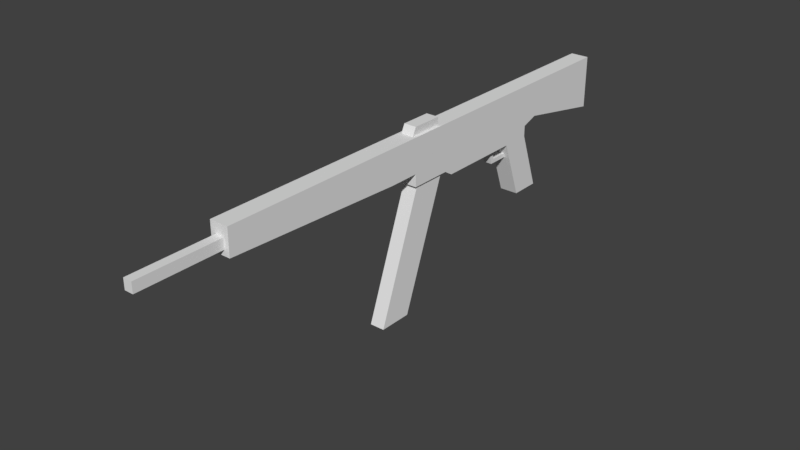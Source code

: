 # Source: rifle.blend  (saved by Blender 2.79.0; exported with 4.5.12 LTS)
import bpy
from mathutils import Matrix  # noqa: F401  (used for matrix-valued properties, if any)

bpy.ops.wm.read_factory_settings(use_empty=True)
scene = bpy.context.scene
scene.name = 'Scene'

# ---- collections
col_collection_1 = bpy.data.collections.new('Collection 1'); scene.collection.children.link(col_collection_1)

# ---- materials (node trees are filled in below, after node groups)
mat_chiaro_001 = bpy.data.materials.new('chiaro.001')
mat_chiaro_001.alpha_threshold = 0.0
mat_chiaro_001.use_transparent_shadow = False
mat_chiaro_001.roughness = 0.5
mat_chiaro_001.line_color = (0.0, 0.0, 0.0, 1.0)
mat_scuro_001 = bpy.data.materials.new('scuro.001')
mat_scuro_001.alpha_threshold = 0.0
mat_scuro_001.use_transparent_shadow = False
mat_scuro_001.roughness = 0.5

# ---- material node trees

# ---- world
world_world = bpy.data.worlds.new('World'); scene.world = world_world
world_world.color = (0.05088, 0.05088, 0.05088)
world_world.use_sun_shadow = False
world_world.sun_shadow_jitter_overblur = 0.0
world_world.cycles.sampling_method = 'MANUAL'

# ---- meshes
me_cube_001 = bpy.data.meshes.new('Cube.001')
me_cube_001.from_pydata([(-0.0284, 0.4885, 0.1748), (-0.0284, 0.4885, 0.339), (0.0284, 0.4885, 0.1748), (0.0284, 0.4885, 0.339), (-0.0284, 0.2014, 0.229), (-0.0284, 0.2014, 0.339), (0.0284, 0.2014, 0.339), (0.0284, 0.2014, 0.229), (0.0284, -0.2338, 0.1958), (-0.0284, -0.2069, 0.339), (0.0284, -0.2069, 0.339), (0.0284, -0.2069, 0.1791), (-0.0284, 0.1511, 0.1791), (0.0284, 0.1511, 0.1791), (-0.0284, -0.2069, 0.1791), (0.0284, -0.2338, 0.339), (-0.0284, 0.05938, 0.1791), (0.0284, 0.05938, 0.1791), (-0.0284, 0.2165, 0.0), (0.0284, 0.2165, 0.0), (0.0284, 0.1247, 0.0), (-0.0284, 0.1247, 0.0), (-0.0284, -0.2338, 0.339), (-0.0284, -0.2338, 0.1958), (-0.0284, -0.3628, 0.1958), (0.0284, -0.3628, 0.1958), (-0.0284, -0.3519, 0.339), (0.0284, -0.3519, 0.339), (0.0284, -0.3628, 0.2343), (-0.0284, -0.3628, 0.2343), (-0.0284, -0.4579, 0.2343), (-0.0284, -0.4579, 0.339), (0.0284, -0.4579, 0.339), (0.0284, -0.4579, 0.2343), (-0.0284, -1.023, 0.2582), (-0.0284, -1.023, 0.339), (0.0284, -1.023, 0.339), (0.0284, -1.023, 0.2582), (-0.0134, -1.0, 0.276), (-0.0134, -1.0, 0.3069), (0.0134, -1.0, 0.3069), (0.0134, -1.0, 0.276), (-0.0134, -1.278, 0.276), (-0.0134, -1.278, 0.3069), (0.0134, -1.278, 0.3069), (0.0134, -1.278, 0.276), (0.0226, -0.247, 0.1958), (-0.0226, -0.247, 0.1958), (-0.0226, -0.3496, 0.1958), (0.0226, -0.3496, 0.1958), (-0.0226, -0.3906, -0.1915), (0.0226, -0.3906, -0.1915), (-0.0226, -0.4933, -0.1915), (0.0226, -0.4933, -0.1915), (0.0284, 0.1511, 0.2122), (-0.0284, 0.1511, 0.2122), (0.01933, -0.2595, 0.3347), (-0.01933, -0.2595, 0.3347), (-0.01933, -0.3675, 0.3347), (0.01933, -0.3675, 0.3347), (0.01933, -0.2595, 0.3637), (-0.01933, -0.2595, 0.3637), (0.01933, -0.3533, 0.3637), (-0.01933, -0.3533, 0.3637), (0.01146, 0.09395, 0.132), (-0.01483, 0.09395, 0.132), (0.01146, -0.008315, 0.1957), (0.01146, 0.009301, 0.132), (-0.01483, 0.009301, 0.132), (-0.01483, -0.008315, 0.1957), (0.01146, 0.09041, 0.1447), (-0.01483, 0.09041, 0.1447), (0.01146, 0.01963, 0.1447), (-0.01483, 0.01963, 0.1447), (0.01146, 0.005096, 0.1957), (-0.01483, 0.005096, 0.1957), (-0.0284, 0.1812, 0.0), (0.0284, 0.1812, 0.0)], [(76, 77)], [(4, 5, 1, 0), (0, 1, 3, 2), (2, 3, 6, 7), (0, 2, 7, 4), (3, 1, 5, 6), (7, 6, 10, 11), (9, 14, 23, 22), (15, 22, 26, 27), (5, 4, 14, 9), (6, 5, 9, 10), (16, 12, 18, 21), (4, 7, 54, 55), (7, 11, 17, 13, 54), (14, 4, 55, 12, 16), (18, 19, 20, 21), (16, 17, 11, 14), (17, 16, 21, 20), (13, 17, 20, 19), (12, 13, 19, 18), (10, 9, 22, 15), (11, 10, 15, 8), (14, 11, 8, 23), (25, 28, 29, 24), (23, 8, 25, 24), (22, 23, 24, 29, 26), (8, 15, 27, 28, 25), (30, 33, 37, 34), (26, 29, 30, 31), (29, 28, 33, 30), (28, 27, 32, 33), (27, 26, 31, 32), (34, 37, 36, 35), (32, 31, 35, 36), (33, 32, 36, 37), (31, 30, 34, 35), (42, 45, 44, 43), (39, 38, 42, 43), (38, 41, 45, 42), (40, 39, 43, 44), (41, 40, 44, 45), (47, 48, 49, 46), (50, 51, 53, 52), (48, 47, 50, 52), (49, 48, 52, 53), (46, 49, 53, 51), (47, 46, 51, 50), (55, 54, 13, 12), (60, 61, 63, 62), (57, 58, 63, 61), (56, 57, 61, 60), (59, 56, 60, 62), (58, 59, 62, 63), (72, 73, 75, 74), (65, 64, 67, 68), (68, 67, 66, 69), (66, 67, 72, 74), (70, 72, 67, 64), (68, 73, 71, 65), (68, 69, 75, 73), (71, 73, 72, 70)])
_uv = me_cube_001.uv_layers.new(name='UVMap')
_uv.uv.foreach_set('vector', [0.0, 0.0, 0.0, 0.0, 0.0, 0.0, 0.0, 0.0, 0.0, 0.0, 0.0, 0.0, 0.0, 0.0, 0.0, 0.0, 0.0, 0.0, 0.0, 0.0, 0.0, 0.0, 0.0, 0.0, 0.0, 0.0, 0.0, 0.0, 0.0, 0.0, 0.0, 0.0, 0.0, 0.0, 0.0, 0.0, 0.0, 0.0, 0.0, 0.0, 0.0, 0.0, 0.0, 0.0, 0.0, 0.0, 0.0, 0.0, 0.0, 0.0, 0.0, 0.0, 0.0, 0.0, 0.0, 0.0, 0.0, 0.0, 0.0, 0.0, 0.0, 0.0, 0.0, 0.0, 0.0, 0.0, 0.0, 0.0, 0.0, 0.0, 0.0, 0.0, 0.0, 0.0, 0.0, 0.0, 0.0, 0.0, 0.0, 0.0, 0.0, 0.0, 0.0, 0.0, 0.0, 0.0, 0.0, 0.0, 0.0, 0.0, 0.0, 0.0, 0.0, 0.0, 0.0, 0.0, 0.0, 0.0, 0.0, 0.0, 0.0, 0.0, 0.0, 0.0, 0.0, 0.0, 0.0, 0.0, 0.0, 0.0, 0.0, 0.0, 0.0, 0.0, 0.0, 0.0, 0.0, 0.0, 0.0, 0.0, 0.0, 0.0, 0.0, 0.0, 0.0, 0.0, 0.0, 0.0, 0.0, 0.0, 0.0, 0.0, 0.0, 0.0, 0.0, 0.0, 0.0, 0.0, 0.0, 0.0, 0.0, 0.0, 0.0, 0.0, 0.0, 0.0, 0.0, 0.0, 0.0, 0.0, 0.0, 0.0, 0.0, 0.0, 0.0, 0.0, 0.0, 0.0, 0.0, 0.0, 0.0, 0.0, 0.0, 0.0, 0.0, 0.0, 0.0, 0.0, 0.0, 0.0, 0.0, 0.0, 0.0, 0.0, 0.0, 0.0, 0.0, 0.0, 0.0, 0.0, 0.0, 0.0, 0.0, 0.0, 0.0, 0.0, 0.0, 0.0, 0.0, 0.0, 0.0, 0.0, 0.0, 0.0, 0.0, 0.0, 0.0, 0.0, 0.0, 0.0, 0.0, 0.0, 0.0, 0.0, 0.0, 0.0, 0.0, 0.0, 0.0, 0.0, 0.0, 0.0, 0.0, 0.0, 0.0, 0.0, 0.0, 0.0, 0.0, 0.0, 0.0, 0.0, 0.0, 0.0, 0.0, 0.0, 0.0, 0.0, 0.0, 0.0, 0.0, 0.0, 0.0, 0.0, 0.0, 0.0, 0.0, 0.0, 0.0, 0.0, 0.0, 0.0, 0.0, 0.0, 0.0, 0.0, 0.0, 0.0, 0.0, 0.0, 0.0, 0.0, 0.0, 0.0, 0.0, 0.0, 0.0, 0.0, 0.0, 0.0, 0.0, 0.0, 0.0, 0.0, 0.0, 0.0, 0.0, 0.0, 0.0, 0.0, 0.0, 0.0, 0.0, 0.0, 0.0, 0.0, 0.0, 0.0, 0.0, 0.0, 0.0, 0.0, 0.0, 0.0, 0.0, 0.0, 0.0, 0.0, 0.0, 0.0, 0.0, 0.0, 0.0, 0.0, 0.0, 0.0, 0.0, 0.0, 0.0, 0.0, 0.0, 0.0, 0.0, 0.0, 0.0, 0.0, 0.0, 0.0, 0.0, 0.0, 0.0, 0.0, 0.0, 0.0, 0.0, 0.0, 0.0, 0.0, 0.0, 0.0, 0.0, 0.0, 0.0, 0.0, 0.0, 0.0, 0.0, 0.0, 0.0, 0.0, 0.0, 0.0, 0.0, 0.0, 0.0, 0.0, 0.0, 0.0, 0.0, 0.0, 0.0, 0.0, 0.0, 0.0, 0.0, 0.0, 0.0, 0.0, 0.0, 0.0, 0.0, 0.0, 0.0, 0.0, 0.0, 0.0, 0.0, 0.0, 0.0, 0.0, 0.0, 0.0, 0.0, 0.0, 0.0, 0.0, 0.0, 0.0, 0.0, 0.0, 0.0, 0.0, 0.0, 0.0, 0.0, 0.0, 0.0, 0.0, 0.0, 0.0, 0.0, 0.0, 0.0, 0.0, 0.0, 0.0, 0.0, 0.0, 0.0, 0.0, 0.0, 0.0, 0.0, 0.0, 0.0, 0.0, 0.0, 0.0, 0.0, 0.0, 0.0, 0.0, 0.0, 0.0, 0.0, 0.0, 0.0, 0.0, 0.0, 0.0, 0.0, 0.0, 0.0, 0.0, 0.0, 0.0, 0.0, 0.0, 0.0, 0.0, 0.0, 0.0, 0.0, 0.0, 0.7998, 0.9172, 0.8078, 0.9172, 0.8078, 0.9354, 0.7998, 0.9354, 0.7935, 0.5514, 0.8016, 0.5514, 0.8016, 0.5827, 0.7935, 0.5827, 0.9317, 0.5738, 0.9237, 0.5738, 0.9237, 0.5514, 0.9317, 0.5514, 0.7661, 0.06117, 0.7885, 0.06117, 0.7846, 0.06527, 0.7661, 0.06527, 0.7846, 0.09136, 0.7846, 0.06527, 0.7885, 0.06117, 0.7885, 0.09244, 0.3624, 0.7922, 0.3585, 0.7881, 0.3585, 0.762, 0.3624, 0.7609, 0.3624, 0.7922, 0.34, 0.7922, 0.34, 0.7881, 0.3585, 0.7881, 0.2179, 0.7855, 0.2179, 0.8115, 0.2099, 0.8115, 0.2099, 0.7855])
me_cube_001.materials.append(mat_chiaro_001)
me_cube_001.materials.append(mat_scuro_001)
me_cube_001.use_remesh_preserve_volume = False
me_cube_001.use_remesh_preserve_attributes = False
me_cube_001.use_mirror_vertex_groups = False
me_cube_001.update()

# ---- objects
ob_cube = bpy.data.objects.new('Cube', me_cube_001)

# ---- transforms, parenting, visibility, modifiers, constraints
ob_cube.location = (-0.3242, -0.03121, -0.07845)
ob_cube.lineart.crease_threshold = 0.0

# ---- collection membership
col_collection_1.objects.link(ob_cube)

# ---- scene / render settings (as saved in the file)
scene.frame_start = 1; scene.frame_end = 250; scene.frame_set(1)
scene.render.engine = 'BLENDER_EEVEE_NEXT'
scene.render.resolution_percentage = 50
scene.render.dither_intensity = 0.0
scene.cycles.use_denoising = False
scene.cycles.samples = 128
scene.cycles.sampling_pattern = 'TABULATED_SOBOL'
scene.cycles.use_adaptive_sampling = False
scene.cycles.use_light_tree = False
scene.cycles.blur_glossy = 0.0
scene.cycles.sample_clamp_indirect = 0.0
scene.view_settings.view_transform = 'Standard'
bpy.context.view_layer.update()

# ---- added for rendering (the .blend has no active camera and no usable light): camera, sun
cam_auto = bpy.data.cameras.new('AutoCamera')
cam_auto.lens = 50.0
cam_auto.sensor_width = 36.0
cam_auto.clip_end = 1000.0
ob_auto_camera = bpy.data.objects.new('AutoCamera', cam_auto)
scene.collection.objects.link(ob_auto_camera)
ob_auto_camera.location = (1.38972, -2.48255, 1.37876)
ob_auto_camera.rotation_euler = (1.09748, -7.21219e-08, 0.694738)
scene.camera = ob_auto_camera
light_auto_sun = bpy.data.lights.new('AutoSun', 'SUN')
light_auto_sun.energy = 3.0
light_auto_sun.angle = 0.0523599
ob_auto_sun = bpy.data.objects.new('AutoSun', light_auto_sun)
scene.collection.objects.link(ob_auto_sun)
ob_auto_sun.rotation_euler = (0.872665, 0.174533, 0.523599)
bpy.context.view_layer.update()
